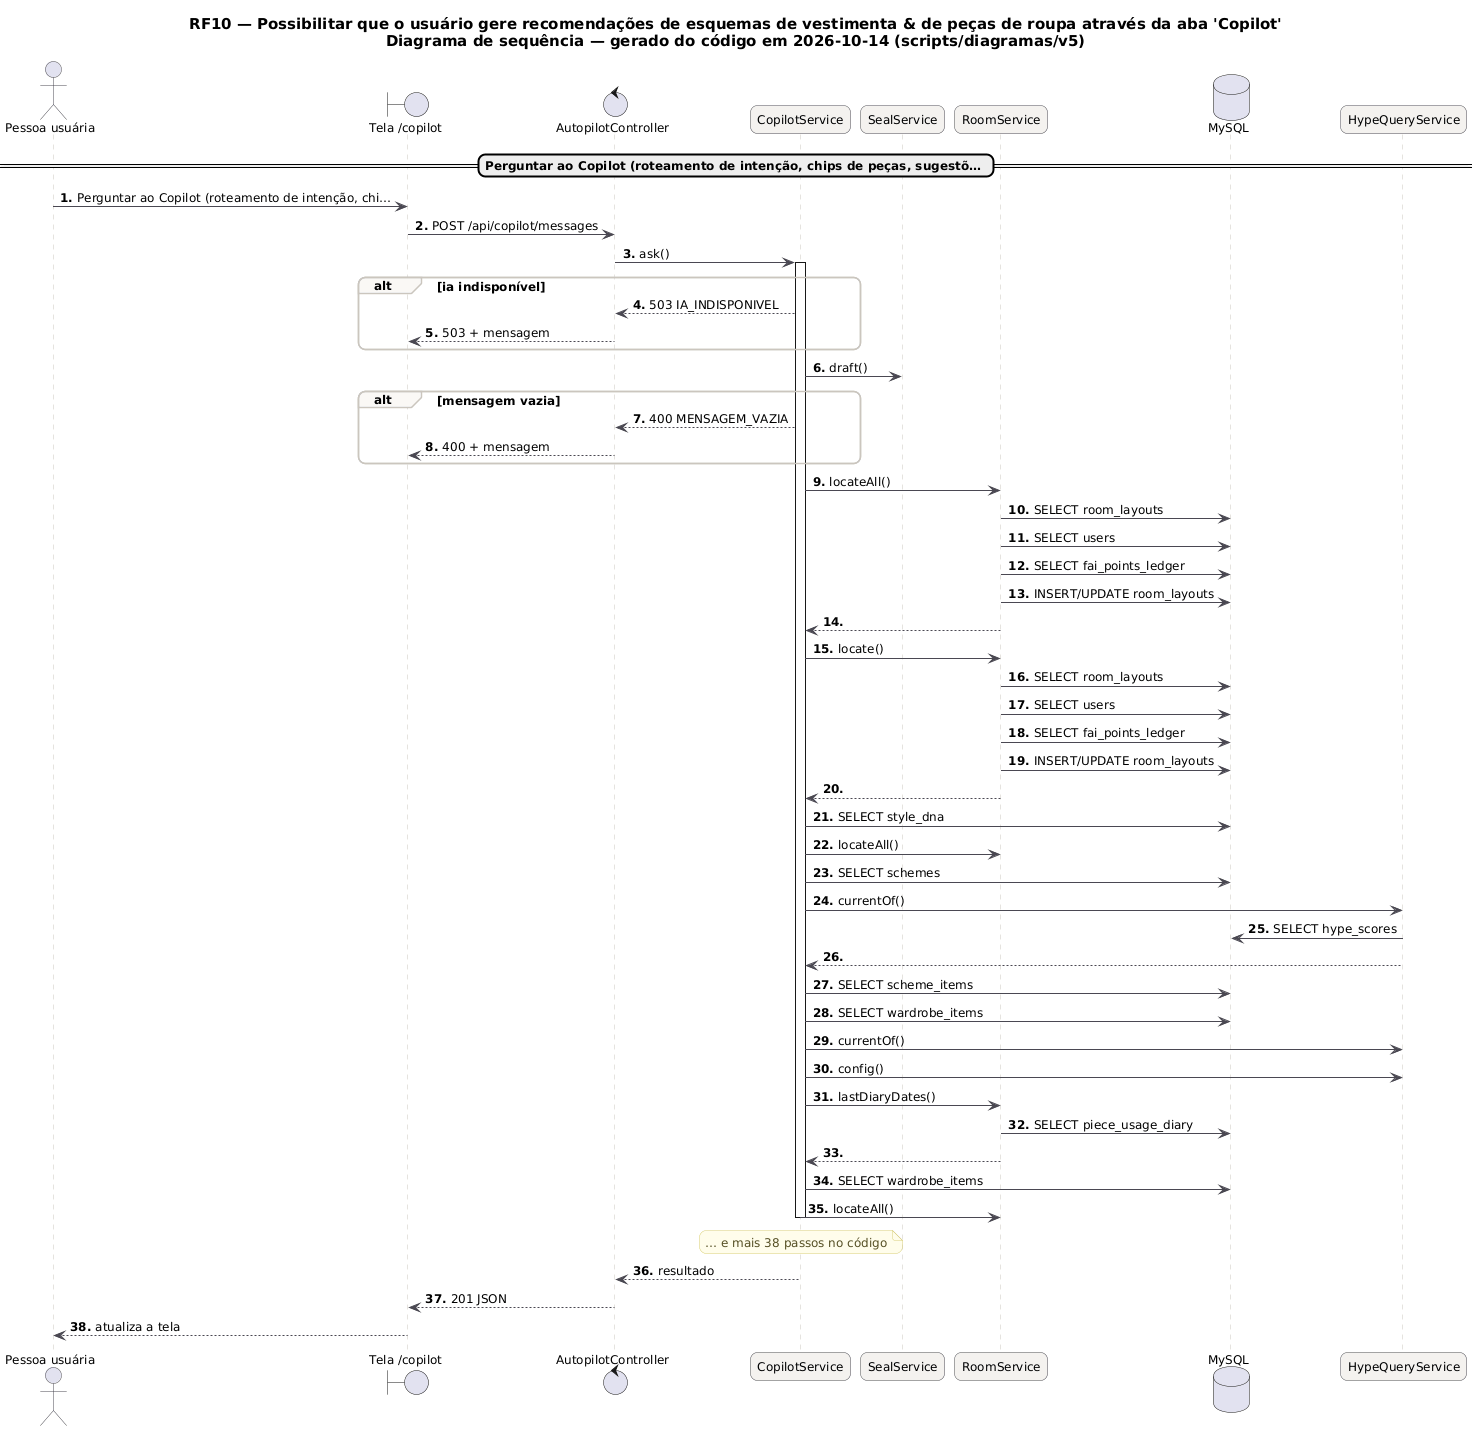

The diagram above was rendered by PlantUML. Its source (embedded in the PNG):
@startuml RF10_Sequencia_Pergunta
skinparam backgroundColor #FFFFFF
skinparam shadowing false
skinparam defaultFontName "DejaVu Sans"
skinparam defaultFontSize 12
skinparam titleFontSize 15
skinparam roundcorner 14
skinparam ArrowColor #52606D
skinparam note {
  BackgroundColor #FFFDEB
  BorderColor #D8CE78
  FontColor #554F24
}
skinparam sequence {
  ArrowColor #4A4852
  LifeLineBorderColor #CBC6BE
  ParticipantBackgroundColor #F4F2EF
  ParticipantBorderColor #4A4852
  ActorBorderColor #4A4852
  GroupBorderColor #CBC6BE
  GroupBackgroundColor #FAF8F5
}
autonumber "<b>0."
title RF10 — Possibilitar que o usuário gere recomendações de esquemas de vestimenta & de peças de roupa através da aba 'Copilot'\nDiagrama de sequência — gerado do código em 2026-10-14 (scripts/diagramas/v5)

actor "Pessoa usuária" as U
boundary "Tela /copilot" as P
control "AutopilotController" as AutopilotController
participant "CopilotService" as CopilotService
participant "SealService" as SealService
participant "RoomService" as RoomService
database "MySQL" as DB_MySQL
participant "HypeQueryService" as HypeQueryService
== Perguntar ao Copilot (roteamento de intenção, chips de peças, sugestõ… ==
U -> P : Perguntar ao Copilot (roteamento de intenção, chi…
P -> AutopilotController : POST /api/copilot/messages
AutopilotController -> CopilotService : ask()
activate CopilotService
alt ia indisponível
CopilotService --> AutopilotController : 503 IA_INDISPONIVEL
AutopilotController --> P : 503 + mensagem
end
CopilotService -> SealService : draft()
alt mensagem vazia
CopilotService --> AutopilotController : 400 MENSAGEM_VAZIA
AutopilotController --> P : 400 + mensagem
end
CopilotService -> RoomService : locateAll()
RoomService -> DB_MySQL : SELECT room_layouts
RoomService -> DB_MySQL : SELECT users
RoomService -> DB_MySQL : SELECT fai_points_ledger
RoomService -> DB_MySQL : INSERT/UPDATE room_layouts
RoomService --> CopilotService
CopilotService -> RoomService : locate()
RoomService -> DB_MySQL : SELECT room_layouts
RoomService -> DB_MySQL : SELECT users
RoomService -> DB_MySQL : SELECT fai_points_ledger
RoomService -> DB_MySQL : INSERT/UPDATE room_layouts
RoomService --> CopilotService
CopilotService -> DB_MySQL : SELECT style_dna
CopilotService -> RoomService : locateAll()
CopilotService -> DB_MySQL : SELECT schemes
CopilotService -> HypeQueryService : currentOf()
HypeQueryService -> DB_MySQL : SELECT hype_scores
HypeQueryService --> CopilotService
CopilotService -> DB_MySQL : SELECT scheme_items
CopilotService -> DB_MySQL : SELECT wardrobe_items
CopilotService -> HypeQueryService : currentOf()
CopilotService -> HypeQueryService : config()
CopilotService -> RoomService : lastDiaryDates()
RoomService -> DB_MySQL : SELECT piece_usage_diary
RoomService --> CopilotService
CopilotService -> DB_MySQL : SELECT wardrobe_items
CopilotService -> RoomService : locateAll()
note over CopilotService : … e mais 38 passos no código
deactivate CopilotService
CopilotService --> AutopilotController : resultado
AutopilotController --> P : 201 JSON
P --> U : atualiza a tela
@enduml